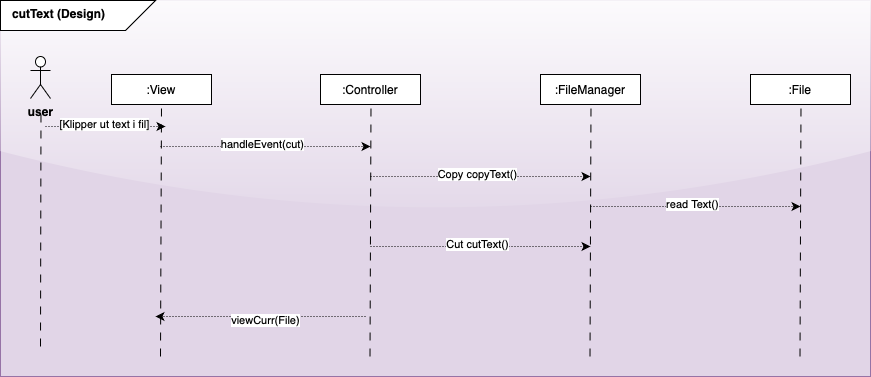

The diagram above was exported from draw.io. Its source (the exported page's mxGraphModel, read from the mxfile embedded in the PNG):
<mxGraphModel dx="1020" dy="2204" grid="1" gridSize="10" guides="1" tooltips="1" connect="1" arrows="1" fold="1" page="1" pageScale="1" pageWidth="1200" pageHeight="1600" background="none" math="0" shadow="0">
  <root>
    <mxCell id="0" />
    <mxCell id="1" parent="0" />
    <mxCell id="2" value="" style="rounded=0;whiteSpace=wrap;html=1;fillColor=#e1d5e7;strokeColor=#9673a6;glass=1;" vertex="1" parent="1">
      <mxGeometry x="30" y="-1156" width="870" height="376" as="geometry" />
    </mxCell>
    <mxCell id="3" value="" style="shape=card;whiteSpace=wrap;html=1;direction=south;flipV=1;flipH=0;" vertex="1" parent="1">
      <mxGeometry x="30" y="-1156" width="155" height="30" as="geometry" />
    </mxCell>
    <mxCell id="4" value="cutText (Design)" style="text;whiteSpace=wrap;html=1;fontStyle=1" vertex="1" parent="1">
      <mxGeometry x="40" y="-1156" width="155" height="38" as="geometry" />
    </mxCell>
    <mxCell id="5" value=":View" style="rounded=0;whiteSpace=wrap;html=1;" vertex="1" parent="1">
      <mxGeometry x="141" y="-1082" width="100" height="30" as="geometry" />
    </mxCell>
    <mxCell id="6" value="" style="endArrow=none;html=1;rounded=0;entryX=0.5;entryY=1;entryDx=0;entryDy=0;dashed=1;dashPattern=8 8;" edge="1" target="5" parent="1">
      <mxGeometry width="50" height="50" relative="1" as="geometry">
        <mxPoint x="190" y="-800" as="sourcePoint" />
        <mxPoint x="428" y="-955" as="targetPoint" />
      </mxGeometry>
    </mxCell>
    <mxCell id="7" value="" style="endArrow=classic;html=1;rounded=0;dashed=1;dashPattern=1 2;" edge="1" parent="1">
      <mxGeometry width="50" height="50" relative="1" as="geometry">
        <mxPoint x="190" y="-1010" as="sourcePoint" />
        <mxPoint x="400" y="-1010" as="targetPoint" />
      </mxGeometry>
    </mxCell>
    <mxCell id="8" value="handleEvent(cut)" style="edgeLabel;html=1;align=center;verticalAlign=middle;resizable=0;points=[];" vertex="1" connectable="0" parent="7">
      <mxGeometry x="-0.038" y="3" relative="1" as="geometry">
        <mxPoint as="offset" />
      </mxGeometry>
    </mxCell>
    <mxCell id="9" value=":Controller" style="rounded=0;whiteSpace=wrap;html=1;" vertex="1" parent="1">
      <mxGeometry x="350" y="-1082" width="100" height="30" as="geometry" />
    </mxCell>
    <mxCell id="10" value="" style="endArrow=none;html=1;rounded=0;entryX=0.5;entryY=1;entryDx=0;entryDy=0;dashed=1;dashPattern=8 8;" edge="1" parent="1">
      <mxGeometry width="50" height="50" relative="1" as="geometry">
        <mxPoint x="399.5" y="-800" as="sourcePoint" />
        <mxPoint x="400.5" y="-1052" as="targetPoint" />
      </mxGeometry>
    </mxCell>
    <mxCell id="11" value=":FileManager" style="rounded=0;whiteSpace=wrap;html=1;" vertex="1" parent="1">
      <mxGeometry x="570" y="-1082" width="100" height="30" as="geometry" />
    </mxCell>
    <mxCell id="12" value=":File" style="rounded=0;whiteSpace=wrap;html=1;" vertex="1" parent="1">
      <mxGeometry x="780" y="-1082" width="100" height="30" as="geometry" />
    </mxCell>
    <mxCell id="13" value="" style="endArrow=none;html=1;rounded=0;entryX=0.5;entryY=1;entryDx=0;entryDy=0;dashed=1;dashPattern=8 8;" edge="1" parent="1">
      <mxGeometry width="50" height="50" relative="1" as="geometry">
        <mxPoint x="619.5" y="-800" as="sourcePoint" />
        <mxPoint x="620.5" y="-1052" as="targetPoint" />
      </mxGeometry>
    </mxCell>
    <mxCell id="14" value="" style="endArrow=none;html=1;rounded=0;entryX=0.5;entryY=1;entryDx=0;entryDy=0;dashed=1;dashPattern=8 8;" edge="1" parent="1">
      <mxGeometry width="50" height="50" relative="1" as="geometry">
        <mxPoint x="829.5" y="-800" as="sourcePoint" />
        <mxPoint x="830.5" y="-1052" as="targetPoint" />
      </mxGeometry>
    </mxCell>
    <mxCell id="15" value="&lt;b&gt;user&lt;/b&gt;" style="shape=umlActor;verticalLabelPosition=bottom;verticalAlign=top;html=1;outlineConnect=0;" vertex="1" parent="1">
      <mxGeometry x="60" y="-1100" width="20" height="42" as="geometry" />
    </mxCell>
    <mxCell id="16" value="" style="endArrow=none;html=1;rounded=0;entryX=0.5;entryY=1;entryDx=0;entryDy=0;dashed=1;dashPattern=8 8;" edge="1" parent="1">
      <mxGeometry width="50" height="50" relative="1" as="geometry">
        <mxPoint x="70" y="-810" as="sourcePoint" />
        <mxPoint x="70.5" y="-1048" as="targetPoint" />
      </mxGeometry>
    </mxCell>
    <mxCell id="17" value="" style="endArrow=classic;html=1;rounded=0;dashed=1;dashPattern=1 2;" edge="1" parent="1">
      <mxGeometry width="50" height="50" relative="1" as="geometry">
        <mxPoint x="75" y="-1030" as="sourcePoint" />
        <mxPoint x="195" y="-1030" as="targetPoint" />
      </mxGeometry>
    </mxCell>
    <mxCell id="18" value="[Klipper ut text i fil]" style="edgeLabel;html=1;align=center;verticalAlign=middle;resizable=0;points=[];" vertex="1" connectable="0" parent="17">
      <mxGeometry x="-0.038" y="3" relative="1" as="geometry">
        <mxPoint as="offset" />
      </mxGeometry>
    </mxCell>
    <mxCell id="19" value="" style="endArrow=classic;html=1;rounded=0;dashed=1;dashPattern=1 2;" edge="1" parent="1">
      <mxGeometry width="50" height="50" relative="1" as="geometry">
        <mxPoint x="620" y="-950" as="sourcePoint" />
        <mxPoint x="830" y="-950" as="targetPoint" />
      </mxGeometry>
    </mxCell>
    <mxCell id="20" value="read Text()" style="edgeLabel;html=1;align=center;verticalAlign=middle;resizable=0;points=[];" vertex="1" connectable="0" parent="19">
      <mxGeometry x="-0.038" y="3" relative="1" as="geometry">
        <mxPoint as="offset" />
      </mxGeometry>
    </mxCell>
    <mxCell id="21" value="" style="endArrow=classic;html=1;rounded=0;dashed=1;dashPattern=1 2;" edge="1" parent="1">
      <mxGeometry width="50" height="50" relative="1" as="geometry">
        <mxPoint x="400" y="-910" as="sourcePoint" />
        <mxPoint x="620" y="-910" as="targetPoint" />
      </mxGeometry>
    </mxCell>
    <mxCell id="22" value="Cut cutText()" style="edgeLabel;html=1;align=center;verticalAlign=middle;resizable=0;points=[];" vertex="1" connectable="0" parent="21">
      <mxGeometry x="-0.038" y="3" relative="1" as="geometry">
        <mxPoint as="offset" />
      </mxGeometry>
    </mxCell>
    <mxCell id="23" value="" style="endArrow=classic;html=1;rounded=0;dashed=1;dashPattern=1 2;" edge="1" parent="1">
      <mxGeometry width="50" height="50" relative="1" as="geometry">
        <mxPoint x="395" y="-840" as="sourcePoint" />
        <mxPoint x="185" y="-840" as="targetPoint" />
      </mxGeometry>
    </mxCell>
    <mxCell id="24" value="viewCurr(File)" style="edgeLabel;html=1;align=center;verticalAlign=middle;resizable=0;points=[];" vertex="1" connectable="0" parent="23">
      <mxGeometry x="-0.038" y="3" relative="1" as="geometry">
        <mxPoint as="offset" />
      </mxGeometry>
    </mxCell>
    <mxCell id="25" value="" style="endArrow=classic;html=1;rounded=0;dashed=1;dashPattern=1 2;" edge="1" parent="1">
      <mxGeometry width="50" height="50" relative="1" as="geometry">
        <mxPoint x="400" y="-980" as="sourcePoint" />
        <mxPoint x="620" y="-980" as="targetPoint" />
      </mxGeometry>
    </mxCell>
    <mxCell id="26" value="Copy copyText()" style="edgeLabel;html=1;align=center;verticalAlign=middle;resizable=0;points=[];" vertex="1" connectable="0" parent="25">
      <mxGeometry x="-0.038" y="3" relative="1" as="geometry">
        <mxPoint as="offset" />
      </mxGeometry>
    </mxCell>
  </root>
</mxGraphModel>